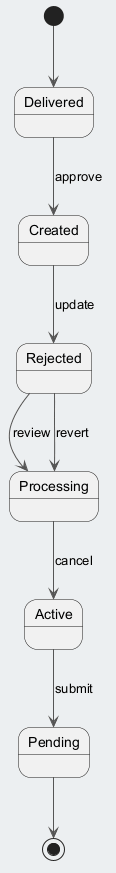

The diagram above was rendered by PlantUML. Its source (embedded in the PNG):
@startuml
skinparam backgroundColor #ECEFF1
skinparam classBackgroundColor #FFFFFF
skinparam classBorderColor #455A64
skinparam ArrowColor #555555
[*] --> Delivered
Delivered --> Created : approve
Created --> Rejected : update
Rejected --> Processing : review
Processing --> Active : cancel
Active --> Pending : submit
Rejected --> Processing : revert
Pending --> [*]
@enduml